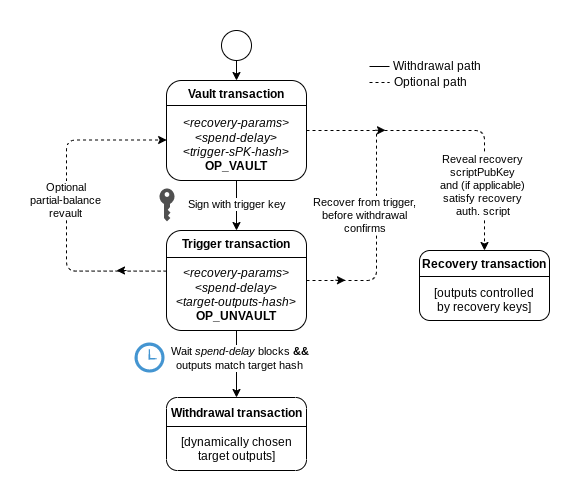

The diagram above was exported from draw.io. Its source (the exported page's mxGraphModel, read from the mxfile embedded in the PNG):
<mxGraphModel dx="1030" dy="1527" grid="1" gridSize="10" guides="1" tooltips="1" connect="1" arrows="1" fold="1" page="1" pageScale="1" pageWidth="850" pageHeight="1100" math="0" shadow="0">
  <root>
    <mxCell id="0" />
    <mxCell id="1" parent="0" />
    <mxCell id="2" value="" style="edgeStyle=orthogonalEdgeStyle;rounded=0;orthogonalLoop=1;jettySize=auto;html=1;" edge="1" source="6" target="14" parent="1">
      <mxGeometry relative="1" as="geometry" />
    </mxCell>
    <mxCell id="3" value="&lt;div&gt;Sign with trigger key&lt;/div&gt;" style="edgeLabel;html=1;align=center;verticalAlign=middle;resizable=0;points=[];" vertex="1" connectable="0" parent="2">
      <mxGeometry x="-0.3102" y="-1" relative="1" as="geometry">
        <mxPoint x="1" y="6" as="offset" />
      </mxGeometry>
    </mxCell>
    <mxCell id="4" style="edgeStyle=orthogonalEdgeStyle;rounded=1;orthogonalLoop=1;jettySize=auto;html=1;exitX=1;exitY=0.5;exitDx=0;exitDy=0;strokeColor=default;dashed=1;" edge="1" source="6" target="7" parent="1">
      <mxGeometry relative="1" as="geometry" />
    </mxCell>
    <mxCell id="5" value="Reveal recovery &lt;br&gt;scriptPubKey&lt;br&gt;and (if applicable)&lt;br&gt;satisfy recovery &lt;br&gt;auth. script" style="edgeLabel;html=1;align=center;verticalAlign=middle;resizable=0;points=[];" vertex="1" connectable="0" parent="4">
      <mxGeometry x="-0.17" y="2" relative="1" as="geometry">
        <mxPoint x="52" y="57" as="offset" />
      </mxGeometry>
    </mxCell>
    <mxCell id="6" value="&lt;div&gt;&lt;span style=&quot;background-color: initial;&quot;&gt;&lt;b&gt;Vault transaction&lt;/b&gt;&lt;/span&gt;&lt;/div&gt;&lt;div&gt;&lt;span style=&quot;background-color: initial;&quot;&gt;&lt;br&gt;&lt;/span&gt;&lt;/div&gt;&lt;div&gt;&lt;i style=&quot;background-color: initial;&quot;&gt;&amp;lt;recovery-params&amp;gt;&lt;/i&gt;&lt;br&gt;&lt;/div&gt;&lt;div&gt;&amp;lt;&lt;i&gt;spend-delay&lt;/i&gt;&amp;gt;&lt;/div&gt;&lt;div&gt;&amp;lt;&lt;i&gt;trigger-sPK-hash&lt;/i&gt;&amp;gt;&lt;br&gt;&lt;/div&gt;&lt;div&gt;&lt;b style=&quot;border-color: var(--border-color);&quot;&gt;OP_VAULT&lt;/b&gt;&lt;br&gt;&lt;/div&gt;" style="rounded=1;whiteSpace=wrap;html=1;labelPosition=center;verticalLabelPosition=middle;align=center;verticalAlign=middle;" vertex="1" parent="1">
      <mxGeometry x="190" y="250" width="140" height="100" as="geometry" />
    </mxCell>
    <mxCell id="7" value="&lt;b&gt;Recovery transaction&lt;br&gt;&lt;/b&gt;&lt;br&gt;[outputs controlled &lt;br&gt;by recovery keys]" style="rounded=1;whiteSpace=wrap;html=1;" vertex="1" parent="1">
      <mxGeometry x="443" y="420" width="130" height="70" as="geometry" />
    </mxCell>
    <mxCell id="8" style="edgeStyle=orthogonalEdgeStyle;orthogonalLoop=1;jettySize=auto;html=1;exitX=1;exitY=0.5;exitDx=0;exitDy=0;dashed=1;strokeColor=default;endArrow=none;endFill=0;rounded=1;" edge="1" source="14" parent="1">
      <mxGeometry relative="1" as="geometry">
        <mxPoint x="400" y="300" as="targetPoint" />
      </mxGeometry>
    </mxCell>
    <mxCell id="9" value="Recover from trigger,&lt;br style=&quot;font-size: 11px;&quot;&gt;before withdrawal&lt;br style=&quot;font-size: 11px;&quot;&gt;confirms" style="edgeLabel;html=1;align=center;verticalAlign=middle;resizable=0;points=[];fontSize=11;" vertex="1" connectable="0" parent="8">
      <mxGeometry x="0.4001" y="-1" relative="1" as="geometry">
        <mxPoint x="-13" y="19" as="offset" />
      </mxGeometry>
    </mxCell>
    <mxCell id="10" style="edgeStyle=orthogonalEdgeStyle;rounded=0;orthogonalLoop=1;jettySize=auto;html=1;strokeColor=default;" edge="1" source="14" target="15" parent="1">
      <mxGeometry relative="1" as="geometry" />
    </mxCell>
    <mxCell id="11" value="&lt;div&gt;Wait &lt;i&gt;spend-delay&lt;/i&gt; blocks &lt;b&gt;&amp;amp;&amp;amp;&lt;/b&gt;&lt;br&gt;&lt;/div&gt;&lt;div&gt;outputs match target hash&lt;br&gt;&lt;/div&gt;" style="edgeLabel;html=1;align=center;verticalAlign=middle;resizable=0;points=[];" vertex="1" connectable="0" parent="10">
      <mxGeometry x="-0.302" y="2" relative="1" as="geometry">
        <mxPoint x="1" y="4" as="offset" />
      </mxGeometry>
    </mxCell>
    <mxCell id="12" style="edgeStyle=orthogonalEdgeStyle;rounded=1;orthogonalLoop=1;jettySize=auto;html=1;exitX=0.001;exitY=0.406;exitDx=0;exitDy=0;entryX=0.001;entryY=0.595;entryDx=0;entryDy=0;dashed=1;endArrow=classic;endFill=1;entryPerimeter=0;exitPerimeter=0;" edge="1" source="14" target="6" parent="1">
      <mxGeometry relative="1" as="geometry">
        <Array as="points">
          <mxPoint x="90" y="441" />
          <mxPoint x="90" y="310" />
        </Array>
      </mxGeometry>
    </mxCell>
    <mxCell id="13" value="Optional &lt;br&gt;partial-balance&lt;br&gt;revault" style="edgeLabel;html=1;align=center;verticalAlign=middle;resizable=0;points=[];" vertex="1" connectable="0" parent="12">
      <mxGeometry x="0.1091" y="1" relative="1" as="geometry">
        <mxPoint y="13" as="offset" />
      </mxGeometry>
    </mxCell>
    <mxCell id="14" value="&lt;div&gt;&lt;b&gt;&lt;span style=&quot;background-color: initial;&quot;&gt;Trigger transaction&lt;/span&gt;&lt;br&gt;&lt;/b&gt;&lt;/div&gt;&lt;div&gt;&lt;i style=&quot;background-color: initial;&quot;&gt;&lt;br&gt;&lt;/i&gt;&lt;/div&gt;&lt;div&gt;&lt;i style=&quot;background-color: initial;&quot;&gt;&amp;lt;recovery-params&amp;gt;&lt;/i&gt;&lt;br&gt;&lt;/div&gt;&lt;div&gt;&amp;lt;&lt;i&gt;spend-delay&lt;/i&gt;&amp;gt;&lt;/div&gt;&lt;div&gt;&amp;lt;&lt;i&gt;target-outputs-hash&lt;/i&gt;&amp;gt;&lt;br&gt;&lt;/div&gt;&lt;div&gt;&lt;b style=&quot;border-color: var(--border-color);&quot;&gt;OP_UNVAULT&lt;/b&gt;&lt;br&gt;&lt;/div&gt;" style="rounded=1;whiteSpace=wrap;html=1;" vertex="1" parent="1">
      <mxGeometry x="190" y="400" width="140" height="100" as="geometry" />
    </mxCell>
    <mxCell id="15" value="&lt;b&gt;Withdrawal transaction&lt;br&gt;&lt;/b&gt;&lt;br&gt;[dynamically chosen target outputs]" style="rounded=1;whiteSpace=wrap;html=1;align=center;" vertex="1" parent="1">
      <mxGeometry x="190" y="567" width="140" height="73" as="geometry" />
    </mxCell>
    <mxCell id="16" style="edgeStyle=orthogonalEdgeStyle;rounded=0;orthogonalLoop=1;jettySize=auto;html=1;exitX=0.5;exitY=1;exitDx=0;exitDy=0;exitPerimeter=0;entryX=0.5;entryY=0;entryDx=0;entryDy=0;strokeColor=default;" edge="1" source="17" target="6" parent="1">
      <mxGeometry relative="1" as="geometry" />
    </mxCell>
    <mxCell id="17" value="" style="points=[[0.145,0.145,0],[0.5,0,0],[0.855,0.145,0],[1,0.5,0],[0.855,0.855,0],[0.5,1,0],[0.145,0.855,0],[0,0.5,0]];shape=mxgraph.bpmn.event;html=1;verticalLabelPosition=bottom;labelBackgroundColor=#ffffff;verticalAlign=top;align=center;perimeter=ellipsePerimeter;outlineConnect=0;aspect=fixed;outline=standard;symbol=general;rounded=1;" vertex="1" parent="1">
      <mxGeometry x="245" y="200" width="30" height="30" as="geometry" />
    </mxCell>
    <mxCell id="18" value="" style="shadow=0;dashed=0;html=1;strokeColor=none;fillColor=#4495D1;labelPosition=center;verticalLabelPosition=bottom;verticalAlign=top;align=center;outlineConnect=0;shape=mxgraph.veeam.time;" vertex="1" parent="1">
      <mxGeometry x="158" y="512" width="30" height="30" as="geometry" />
    </mxCell>
    <mxCell id="19" value="" style="sketch=0;pointerEvents=1;shadow=0;dashed=0;html=1;strokeColor=none;fillColor=#505050;labelPosition=center;verticalLabelPosition=bottom;verticalAlign=top;outlineConnect=0;align=center;shape=mxgraph.office.security.key_permissions;" vertex="1" parent="1">
      <mxGeometry x="183" y="358" width="15" height="33" as="geometry" />
    </mxCell>
    <mxCell id="20" value="" style="endArrow=none;html=1;rounded=1;entryX=1;entryY=0.25;entryDx=0;entryDy=0;exitX=0;exitY=0.25;exitDx=0;exitDy=0;" edge="1" source="6" target="6" parent="1">
      <mxGeometry width="50" height="50" relative="1" as="geometry">
        <mxPoint x="190" y="280" as="sourcePoint" />
        <mxPoint x="240" y="230" as="targetPoint" />
      </mxGeometry>
    </mxCell>
    <mxCell id="21" value="" style="endArrow=none;html=1;rounded=1;entryX=1;entryY=0.25;entryDx=0;entryDy=0;exitX=0;exitY=0.25;exitDx=0;exitDy=0;" edge="1" parent="1">
      <mxGeometry width="50" height="50" relative="1" as="geometry">
        <mxPoint x="190" y="427" as="sourcePoint" />
        <mxPoint x="330" y="427" as="targetPoint" />
      </mxGeometry>
    </mxCell>
    <mxCell id="22" value="" style="endArrow=none;html=1;rounded=1;entryX=1;entryY=0.25;entryDx=0;entryDy=0;exitX=0;exitY=0.25;exitDx=0;exitDy=0;" edge="1" parent="1">
      <mxGeometry width="50" height="50" relative="1" as="geometry">
        <mxPoint x="190" y="596" as="sourcePoint" />
        <mxPoint x="330" y="596" as="targetPoint" />
      </mxGeometry>
    </mxCell>
    <mxCell id="23" value="" style="endArrow=none;html=1;rounded=1;" edge="1" parent="1">
      <mxGeometry width="50" height="50" relative="1" as="geometry">
        <mxPoint x="443" y="446" as="sourcePoint" />
        <mxPoint x="573" y="446" as="targetPoint" />
      </mxGeometry>
    </mxCell>
    <mxCell id="24" value="" style="endArrow=none;html=1;rounded=1;" edge="1" parent="1">
      <mxGeometry width="50" height="50" relative="1" as="geometry">
        <mxPoint x="393" y="236" as="sourcePoint" />
        <mxPoint x="413" y="236" as="targetPoint" />
      </mxGeometry>
    </mxCell>
    <mxCell id="25" value="Withdrawal path" style="text;strokeColor=none;align=left;fillColor=none;html=1;verticalAlign=middle;whiteSpace=wrap;rounded=0;" vertex="1" parent="1">
      <mxGeometry x="415" y="221" width="90" height="30" as="geometry" />
    </mxCell>
    <mxCell id="26" value="" style="endArrow=none;html=1;rounded=1;dashed=1;" edge="1" parent="1">
      <mxGeometry width="50" height="50" relative="1" as="geometry">
        <mxPoint x="393" y="252" as="sourcePoint" />
        <mxPoint x="413" y="252" as="targetPoint" />
      </mxGeometry>
    </mxCell>
    <mxCell id="27" value="Optional path" style="text;strokeColor=none;align=left;fillColor=none;html=1;verticalAlign=middle;whiteSpace=wrap;rounded=0;" vertex="1" parent="1">
      <mxGeometry x="416" y="237" width="90" height="30" as="geometry" />
    </mxCell>
    <mxCell id="28" value="" style="endArrow=classic;html=1;rounded=0;strokeColor=default;" edge="1" parent="1">
      <mxGeometry width="50" height="50" relative="1" as="geometry">
        <mxPoint x="359" y="449.76" as="sourcePoint" />
        <mxPoint x="369" y="449.76" as="targetPoint" />
        <Array as="points">
          <mxPoint x="359" y="449.76" />
        </Array>
      </mxGeometry>
    </mxCell>
    <mxCell id="29" value="" style="endArrow=classic;html=1;rounded=0;strokeColor=default;" edge="1" parent="1">
      <mxGeometry width="50" height="50" relative="1" as="geometry">
        <mxPoint x="399" y="299.76" as="sourcePoint" />
        <mxPoint x="409" y="299.76" as="targetPoint" />
      </mxGeometry>
    </mxCell>
    <mxCell id="30" value="" style="endArrow=classic;html=1;rounded=0;strokeColor=default;" edge="1" parent="1">
      <mxGeometry width="50" height="50" relative="1" as="geometry">
        <mxPoint x="150" y="440" as="sourcePoint" />
        <mxPoint x="140" y="440" as="targetPoint" />
      </mxGeometry>
    </mxCell>
  </root>
</mxGraphModel>